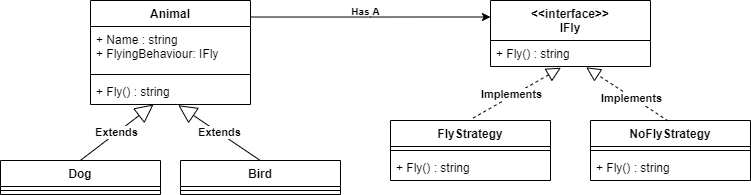

The diagram above was exported from draw.io. Its source (the exported page's mxGraphModel, read from the mxfile embedded in the PNG):
<mxGraphModel dx="722" dy="380" grid="1" gridSize="10" guides="1" tooltips="1" connect="1" arrows="1" fold="1" page="1" pageScale="1" pageWidth="1169" pageHeight="826" background="#ffffff" math="0" shadow="0">
  <root>
    <mxCell id="0" />
    <mxCell id="1" parent="0" />
    <mxCell id="GWTDXWr__xoN8oq3j0KW-42" value="&lt;&lt;interface&gt;&gt;&#10;IFly" style="swimlane;fontStyle=1;align=center;verticalAlign=top;childLayout=stackLayout;horizontal=1;startSize=40;horizontalStack=0;resizeParent=1;resizeParentMax=0;resizeLast=0;collapsible=1;marginBottom=0;" vertex="1" parent="1">
      <mxGeometry x="680" y="40" width="160" height="66" as="geometry">
        <mxRectangle x="710" y="120" width="110" height="30" as="alternateBounds" />
      </mxGeometry>
    </mxCell>
    <mxCell id="GWTDXWr__xoN8oq3j0KW-45" value="+ Fly() : string" style="text;strokeColor=none;fillColor=none;align=left;verticalAlign=top;spacingLeft=4;spacingRight=4;overflow=hidden;rotatable=0;points=[[0,0.5],[1,0.5]];portConstraint=eastwest;" vertex="1" parent="GWTDXWr__xoN8oq3j0KW-42">
      <mxGeometry y="40" width="160" height="26" as="geometry" />
    </mxCell>
    <mxCell id="GWTDXWr__xoN8oq3j0KW-46" value="FlyStrategy" style="swimlane;fontStyle=1;align=center;verticalAlign=top;childLayout=stackLayout;horizontal=1;startSize=26;horizontalStack=0;resizeParent=1;resizeParentMax=0;resizeLast=0;collapsible=1;marginBottom=0;" vertex="1" parent="1">
      <mxGeometry x="580" y="160" width="160" height="60" as="geometry" />
    </mxCell>
    <mxCell id="GWTDXWr__xoN8oq3j0KW-48" value="" style="line;strokeWidth=1;fillColor=none;align=left;verticalAlign=middle;spacingTop=-1;spacingLeft=3;spacingRight=3;rotatable=0;labelPosition=right;points=[];portConstraint=eastwest;" vertex="1" parent="GWTDXWr__xoN8oq3j0KW-46">
      <mxGeometry y="26" width="160" height="8" as="geometry" />
    </mxCell>
    <mxCell id="GWTDXWr__xoN8oq3j0KW-49" value="+ Fly() : string" style="text;strokeColor=none;fillColor=none;align=left;verticalAlign=top;spacingLeft=4;spacingRight=4;overflow=hidden;rotatable=0;points=[[0,0.5],[1,0.5]];portConstraint=eastwest;" vertex="1" parent="GWTDXWr__xoN8oq3j0KW-46">
      <mxGeometry y="34" width="160" height="26" as="geometry" />
    </mxCell>
    <mxCell id="GWTDXWr__xoN8oq3j0KW-50" value="NoFlyStrategy" style="swimlane;fontStyle=1;align=center;verticalAlign=top;childLayout=stackLayout;horizontal=1;startSize=26;horizontalStack=0;resizeParent=1;resizeParentMax=0;resizeLast=0;collapsible=1;marginBottom=0;" vertex="1" parent="1">
      <mxGeometry x="780" y="160" width="160" height="60" as="geometry" />
    </mxCell>
    <mxCell id="GWTDXWr__xoN8oq3j0KW-51" value="" style="line;strokeWidth=1;fillColor=none;align=left;verticalAlign=middle;spacingTop=-1;spacingLeft=3;spacingRight=3;rotatable=0;labelPosition=right;points=[];portConstraint=eastwest;" vertex="1" parent="GWTDXWr__xoN8oq3j0KW-50">
      <mxGeometry y="26" width="160" height="8" as="geometry" />
    </mxCell>
    <mxCell id="GWTDXWr__xoN8oq3j0KW-52" value="+ Fly() : string" style="text;strokeColor=none;fillColor=none;align=left;verticalAlign=top;spacingLeft=4;spacingRight=4;overflow=hidden;rotatable=0;points=[[0,0.5],[1,0.5]];portConstraint=eastwest;" vertex="1" parent="GWTDXWr__xoN8oq3j0KW-50">
      <mxGeometry y="34" width="160" height="26" as="geometry" />
    </mxCell>
    <mxCell id="GWTDXWr__xoN8oq3j0KW-53" value="Extends" style="endArrow=block;endSize=16;endFill=0;html=1;fontStyle=1" edge="1" parent="1" target="GWTDXWr__xoN8oq3j0KW-67">
      <mxGeometry width="160" relative="1" as="geometry">
        <mxPoint x="269.8" y="200" as="sourcePoint" />
        <mxPoint x="269.8" y="100.4" as="targetPoint" />
      </mxGeometry>
    </mxCell>
    <mxCell id="GWTDXWr__xoN8oq3j0KW-56" value="" style="endArrow=block;dashed=1;endFill=0;endSize=12;html=1;entryX=0.44;entryY=1.048;entryDx=0;entryDy=0;entryPerimeter=0;exitX=0.516;exitY=-0.039;exitDx=0;exitDy=0;exitPerimeter=0;" edge="1" parent="1" source="GWTDXWr__xoN8oq3j0KW-46" target="GWTDXWr__xoN8oq3j0KW-45">
      <mxGeometry width="160" relative="1" as="geometry">
        <mxPoint x="650" y="159.31" as="sourcePoint" />
        <mxPoint x="810" y="159.31" as="targetPoint" />
      </mxGeometry>
    </mxCell>
    <mxCell id="GWTDXWr__xoN8oq3j0KW-57" value="Implements" style="edgeLabel;html=1;align=center;verticalAlign=middle;resizable=0;points=[];fontStyle=1" vertex="1" connectable="0" parent="GWTDXWr__xoN8oq3j0KW-56">
      <mxGeometry x="-0.1106" y="1" relative="1" as="geometry">
        <mxPoint as="offset" />
      </mxGeometry>
    </mxCell>
    <mxCell id="GWTDXWr__xoN8oq3j0KW-58" value="" style="endArrow=block;dashed=1;endFill=0;endSize=12;html=1;exitX=0.486;exitY=0.008;exitDx=0;exitDy=0;exitPerimeter=0;entryX=0.598;entryY=1.033;entryDx=0;entryDy=0;entryPerimeter=0;" edge="1" parent="1" source="GWTDXWr__xoN8oq3j0KW-50" target="GWTDXWr__xoN8oq3j0KW-45">
      <mxGeometry width="160" relative="1" as="geometry">
        <mxPoint x="675.6000000000001" y="170.3" as="sourcePoint" />
        <mxPoint x="770" y="110" as="targetPoint" />
      </mxGeometry>
    </mxCell>
    <mxCell id="GWTDXWr__xoN8oq3j0KW-59" value="Implements" style="edgeLabel;html=1;align=center;verticalAlign=middle;resizable=0;points=[];fontStyle=1" vertex="1" connectable="0" parent="GWTDXWr__xoN8oq3j0KW-58">
      <mxGeometry x="-0.1106" y="1" relative="1" as="geometry">
        <mxPoint as="offset" />
      </mxGeometry>
    </mxCell>
    <mxCell id="GWTDXWr__xoN8oq3j0KW-77" style="edgeStyle=orthogonalEdgeStyle;rounded=0;orthogonalLoop=1;jettySize=auto;html=1;entryX=0;entryY=0.25;entryDx=0;entryDy=0;" edge="1" parent="1" source="GWTDXWr__xoN8oq3j0KW-64" target="GWTDXWr__xoN8oq3j0KW-42">
      <mxGeometry relative="1" as="geometry">
        <Array as="points">
          <mxPoint x="560" y="57" />
        </Array>
      </mxGeometry>
    </mxCell>
    <mxCell id="GWTDXWr__xoN8oq3j0KW-64" value="Animal" style="swimlane;fontStyle=1;align=center;verticalAlign=top;childLayout=stackLayout;horizontal=1;startSize=26;horizontalStack=0;resizeParent=1;resizeParentMax=0;resizeLast=0;collapsible=1;marginBottom=0;" vertex="1" parent="1">
      <mxGeometry x="280" y="40" width="160" height="104" as="geometry" />
    </mxCell>
    <mxCell id="GWTDXWr__xoN8oq3j0KW-65" value="+ Name : string&#10;+ FlyingBehaviour: IFly" style="text;strokeColor=none;fillColor=none;align=left;verticalAlign=top;spacingLeft=4;spacingRight=4;overflow=hidden;rotatable=0;points=[[0,0.5],[1,0.5]];portConstraint=eastwest;" vertex="1" parent="GWTDXWr__xoN8oq3j0KW-64">
      <mxGeometry y="26" width="160" height="44" as="geometry" />
    </mxCell>
    <mxCell id="GWTDXWr__xoN8oq3j0KW-66" value="" style="line;strokeWidth=1;fillColor=none;align=left;verticalAlign=middle;spacingTop=-1;spacingLeft=3;spacingRight=3;rotatable=0;labelPosition=right;points=[];portConstraint=eastwest;" vertex="1" parent="GWTDXWr__xoN8oq3j0KW-64">
      <mxGeometry y="70" width="160" height="8" as="geometry" />
    </mxCell>
    <mxCell id="GWTDXWr__xoN8oq3j0KW-67" value="+ Fly() : string" style="text;strokeColor=none;fillColor=none;align=left;verticalAlign=top;spacingLeft=4;spacingRight=4;overflow=hidden;rotatable=0;points=[[0,0.5],[1,0.5]];portConstraint=eastwest;" vertex="1" parent="GWTDXWr__xoN8oq3j0KW-64">
      <mxGeometry y="78" width="160" height="26" as="geometry" />
    </mxCell>
    <mxCell id="GWTDXWr__xoN8oq3j0KW-68" value="Dog" style="swimlane;fontStyle=1;align=center;verticalAlign=top;childLayout=stackLayout;horizontal=1;startSize=26;horizontalStack=0;resizeParent=1;resizeParentMax=0;resizeLast=0;collapsible=1;marginBottom=0;" vertex="1" parent="1">
      <mxGeometry x="190" y="200" width="160" height="34" as="geometry" />
    </mxCell>
    <mxCell id="GWTDXWr__xoN8oq3j0KW-70" value="" style="line;strokeWidth=1;fillColor=none;align=left;verticalAlign=middle;spacingTop=-1;spacingLeft=3;spacingRight=3;rotatable=0;labelPosition=right;points=[];portConstraint=eastwest;" vertex="1" parent="GWTDXWr__xoN8oq3j0KW-68">
      <mxGeometry y="26" width="160" height="8" as="geometry" />
    </mxCell>
    <mxCell id="GWTDXWr__xoN8oq3j0KW-72" value="Bird" style="swimlane;fontStyle=1;align=center;verticalAlign=top;childLayout=stackLayout;horizontal=1;startSize=26;horizontalStack=0;resizeParent=1;resizeParentMax=0;resizeLast=0;collapsible=1;marginBottom=0;" vertex="1" parent="1">
      <mxGeometry x="370" y="200" width="160" height="34" as="geometry" />
    </mxCell>
    <mxCell id="GWTDXWr__xoN8oq3j0KW-73" value="" style="line;strokeWidth=1;fillColor=none;align=left;verticalAlign=middle;spacingTop=-1;spacingLeft=3;spacingRight=3;rotatable=0;labelPosition=right;points=[];portConstraint=eastwest;" vertex="1" parent="GWTDXWr__xoN8oq3j0KW-72">
      <mxGeometry y="26" width="160" height="8" as="geometry" />
    </mxCell>
    <mxCell id="GWTDXWr__xoN8oq3j0KW-74" value="Extends" style="endArrow=block;endSize=16;endFill=0;html=1;fontStyle=1;entryX=0.549;entryY=1.028;entryDx=0;entryDy=0;entryPerimeter=0;" edge="1" parent="1" target="GWTDXWr__xoN8oq3j0KW-67">
      <mxGeometry width="160" relative="1" as="geometry">
        <mxPoint x="449.79999999999995" y="200" as="sourcePoint" />
        <mxPoint x="449.79999999999995" y="100.39999999999998" as="targetPoint" />
      </mxGeometry>
    </mxCell>
    <mxCell id="GWTDXWr__xoN8oq3j0KW-78" value="&lt;b&gt;&lt;font style=&quot;font-size: 10px&quot;&gt;Has A&lt;/font&gt;&lt;/b&gt;" style="text;html=1;align=center;verticalAlign=middle;resizable=0;points=[];autosize=1;" vertex="1" parent="1">
      <mxGeometry x="535" y="40" width="40" height="20" as="geometry" />
    </mxCell>
  </root>
</mxGraphModel>